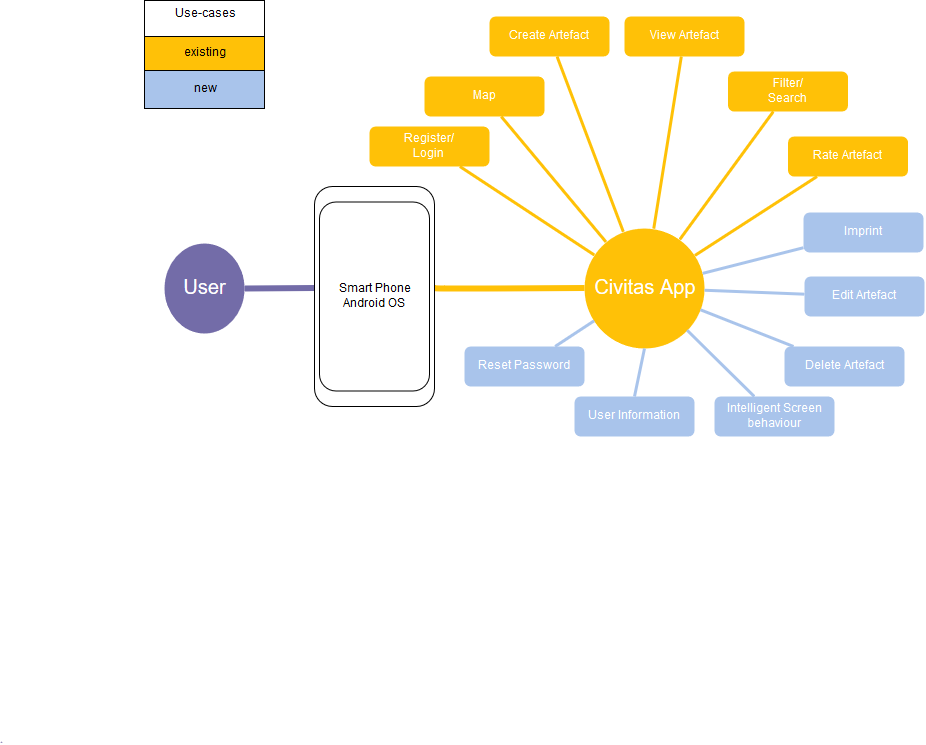

The diagram above was exported from draw.io. Its source (the exported page's mxGraphModel, read from the mxfile embedded in the PNG):
<mxGraphModel dx="1394" dy="771" grid="1" gridSize="10" guides="1" tooltips="1" connect="1" arrows="1" fold="1" page="1" pageScale="1" pageWidth="1169" pageHeight="827" background="#ffffff" math="0" shadow="0">
  <root>
    <mxCell id="0" />
    <mxCell id="1" parent="0" />
    <mxCell id="1351" value="Civitas App" style="ellipse;whiteSpace=wrap;html=1;shadow=0;fontFamily=Helvetica;fontSize=20;fontColor=#FFFFFF;align=center;strokeWidth=3;fillColor=#FFC107;strokeColor=none;gradientColor=none;" parent="1" vertex="1">
      <mxGeometry x="720" y="257.5" width="120" height="120" as="geometry" />
    </mxCell>
    <mxCell id="1357" value="&lt;div&gt;Register/&lt;/div&gt;&lt;div&gt;Login&lt;br&gt;&lt;/div&gt;" style="rounded=1;fillColor=#FFC107;strokeColor=none;strokeWidth=3;shadow=0;html=1;fontColor=#FFFFFF;" parent="1" vertex="1">
      <mxGeometry x="505" y="156" width="120" height="40" as="geometry" />
    </mxCell>
    <mxCell id="1360" style="endArrow=none;strokeWidth=6;strokeColor=#FFC107;html=1;exitX=0.992;exitY=0.459;exitDx=0;exitDy=0;exitPerimeter=0;" parent="1" source="Ss3GjNKNdX7JpsfNAaai-1542" target="1351" edge="1">
      <mxGeometry relative="1" as="geometry">
        <mxPoint x="679.2350127021664" y="220.8316888477775" as="sourcePoint" />
        <Array as="points">
          <mxPoint x="570" y="318" />
          <mxPoint x="630" y="318" />
        </Array>
      </mxGeometry>
    </mxCell>
    <mxCell id="1363" style="endArrow=none;strokeWidth=6;strokeColor=#736CA8;html=1;" parent="1" target="1516" edge="1">
      <mxGeometry relative="1" as="geometry">
        <mxPoint x="450" y="317.5" as="sourcePoint" />
      </mxGeometry>
    </mxCell>
    <mxCell id="1388" value="Map" style="rounded=1;fillColor=#FFC107;strokeColor=none;strokeWidth=3;shadow=0;html=1;fontColor=#FFFFFF;" parent="1" vertex="1">
      <mxGeometry x="560" y="106" width="120" height="40" as="geometry" />
    </mxCell>
    <mxCell id="1389" value="&lt;div&gt;Create Artefact&lt;/div&gt;" style="rounded=1;fillColor=#FFC107;strokeColor=none;strokeWidth=3;shadow=0;html=1;fontColor=#FFFFFF;" parent="1" vertex="1">
      <mxGeometry x="625" y="46" width="120" height="40" as="geometry" />
    </mxCell>
    <mxCell id="1390" value="View Artefact" style="rounded=1;fillColor=#FFC107;strokeColor=none;strokeWidth=3;shadow=0;html=1;fontColor=#FFFFFF;" parent="1" vertex="1">
      <mxGeometry x="760" y="46" width="120" height="40" as="geometry" />
    </mxCell>
    <mxCell id="1392" value="Rate Artefact" style="rounded=1;fillColor=#FFC107;strokeColor=none;strokeWidth=3;shadow=0;html=1;fontColor=#FFFFFF;" parent="1" vertex="1">
      <mxGeometry x="923.5" y="166" width="120" height="40" as="geometry" />
    </mxCell>
    <mxCell id="1393" value="&lt;div&gt;Filter/&lt;/div&gt;&lt;div&gt;Search&lt;br&gt;&lt;/div&gt;" style="rounded=1;fillColor=#FFC107;strokeColor=none;strokeWidth=3;shadow=0;html=1;fontColor=#FFFFFF;" parent="1" vertex="1">
      <mxGeometry x="863.5" y="101" width="120" height="40" as="geometry" />
    </mxCell>
    <mxCell id="1394" value="Imprint" style="rounded=1;fillColor=#A9C4EB;strokeColor=none;strokeWidth=3;shadow=0;html=1;fontColor=#FFFFFF;" parent="1" vertex="1">
      <mxGeometry x="939" y="242" width="120" height="40" as="geometry" />
    </mxCell>
    <mxCell id="1395" value="Edit Artefact" style="rounded=1;fillColor=#A9C4EB;strokeColor=none;strokeWidth=3;shadow=0;html=1;fontColor=#FFFFFF;" parent="1" vertex="1">
      <mxGeometry x="940" y="306" width="120" height="40" as="geometry" />
    </mxCell>
    <mxCell id="1396" value="Delete Artefact" style="rounded=1;fillColor=#A9C4EB;strokeColor=none;strokeWidth=3;shadow=0;html=1;fontColor=#FFFFFF;" parent="1" vertex="1">
      <mxGeometry x="920" y="376" width="120" height="40" as="geometry" />
    </mxCell>
    <mxCell id="1397" value="&lt;div&gt;Intelligent Screen&lt;/div&gt;&lt;div&gt;behaviour&lt;br&gt;&lt;/div&gt;" style="rounded=1;fillColor=#A9C4EB;strokeColor=none;strokeWidth=3;shadow=0;html=1;fontColor=#FFFFFF;" parent="1" vertex="1">
      <mxGeometry x="850" y="426" width="120" height="40" as="geometry" />
    </mxCell>
    <mxCell id="1398" value="Reset Password" style="rounded=1;fillColor=#A9C4EB;strokeColor=none;strokeWidth=3;shadow=0;html=1;fontColor=#FFFFFF;" parent="1" vertex="1">
      <mxGeometry x="600" y="376" width="120" height="40" as="geometry" />
    </mxCell>
    <mxCell id="1399" value="" style="edgeStyle=none;endArrow=none;strokeWidth=3;strokeColor=#FFC107;html=1;" parent="1" source="1351" target="1357" edge="1">
      <mxGeometry x="-106.5" y="-442.5" width="100" height="100" as="geometry">
        <mxPoint x="-106.5" y="-342.5" as="sourcePoint" />
        <mxPoint x="-6.5" y="-442.5" as="targetPoint" />
      </mxGeometry>
    </mxCell>
    <mxCell id="1400" value="" style="edgeStyle=none;endArrow=none;strokeWidth=3;strokeColor=#FFC107;html=1;" parent="1" source="1351" target="1388" edge="1">
      <mxGeometry x="-106.5" y="-442.5" width="100" height="100" as="geometry">
        <mxPoint x="-106.5" y="-342.5" as="sourcePoint" />
        <mxPoint x="-6.5" y="-442.5" as="targetPoint" />
      </mxGeometry>
    </mxCell>
    <mxCell id="1401" value="" style="edgeStyle=none;endArrow=none;strokeWidth=3;strokeColor=#FFC107;html=1;" parent="1" source="1351" target="1389" edge="1">
      <mxGeometry x="-106.5" y="-442.5" width="100" height="100" as="geometry">
        <mxPoint x="-106.5" y="-342.5" as="sourcePoint" />
        <mxPoint x="-6.5" y="-442.5" as="targetPoint" />
      </mxGeometry>
    </mxCell>
    <mxCell id="1402" value="" style="edgeStyle=none;endArrow=none;strokeWidth=3;strokeColor=#FFC107;html=1;" parent="1" source="1351" target="1390" edge="1">
      <mxGeometry x="-106.5" y="-442.5" width="100" height="100" as="geometry">
        <mxPoint x="-106.5" y="-342.5" as="sourcePoint" />
        <mxPoint x="-6.5" y="-442.5" as="targetPoint" />
      </mxGeometry>
    </mxCell>
    <mxCell id="1404" value="" style="edgeStyle=none;endArrow=none;strokeWidth=3;strokeColor=#FFC107;html=1;" parent="1" source="1351" target="1392" edge="1">
      <mxGeometry x="-106.5" y="-442.5" width="100" height="100" as="geometry">
        <mxPoint x="-106.5" y="-342.5" as="sourcePoint" />
        <mxPoint x="-6.5" y="-442.5" as="targetPoint" />
      </mxGeometry>
    </mxCell>
    <mxCell id="1405" value="" style="edgeStyle=none;endArrow=none;strokeWidth=3;strokeColor=#FFC107;html=1;" parent="1" source="1351" target="1393" edge="1">
      <mxGeometry x="-106.5" y="-442.5" width="100" height="100" as="geometry">
        <mxPoint x="-106.5" y="-342.5" as="sourcePoint" />
        <mxPoint x="-6.5" y="-442.5" as="targetPoint" />
      </mxGeometry>
    </mxCell>
    <mxCell id="1406" value="" style="edgeStyle=none;endArrow=none;strokeWidth=3;strokeColor=#A9C4EB;html=1;" parent="1" source="1351" target="1394" edge="1">
      <mxGeometry x="-106.5" y="-442.5" width="100" height="100" as="geometry">
        <mxPoint x="-106.5" y="-342.5" as="sourcePoint" />
        <mxPoint x="-6.5" y="-442.5" as="targetPoint" />
      </mxGeometry>
    </mxCell>
    <mxCell id="1407" value="" style="edgeStyle=none;endArrow=none;strokeWidth=3;strokeColor=#A9C4EB;html=1;" parent="1" source="1351" target="1395" edge="1">
      <mxGeometry x="-106.5" y="-442.5" width="100" height="100" as="geometry">
        <mxPoint x="-106.5" y="-342.5" as="sourcePoint" />
        <mxPoint x="-6.5" y="-442.5" as="targetPoint" />
      </mxGeometry>
    </mxCell>
    <mxCell id="1408" value="" style="edgeStyle=none;endArrow=none;strokeWidth=3;strokeColor=#A9C4EB;html=1;" parent="1" source="1351" target="1396" edge="1">
      <mxGeometry x="-106.5" y="-442.5" width="100" height="100" as="geometry">
        <mxPoint x="-106.5" y="-342.5" as="sourcePoint" />
        <mxPoint x="-6.5" y="-442.5" as="targetPoint" />
      </mxGeometry>
    </mxCell>
    <mxCell id="1409" value="" style="edgeStyle=none;endArrow=none;strokeWidth=3;strokeColor=#A9C4EB;html=1;" parent="1" source="1351" target="1397" edge="1">
      <mxGeometry x="-106.5" y="-442.5" width="100" height="100" as="geometry">
        <mxPoint x="-106.5" y="-342.5" as="sourcePoint" />
        <mxPoint x="-6.5" y="-442.5" as="targetPoint" />
      </mxGeometry>
    </mxCell>
    <mxCell id="1410" value="" style="edgeStyle=none;endArrow=none;strokeWidth=3;strokeColor=#A9C4EB;html=1;" parent="1" source="1351" target="1398" edge="1">
      <mxGeometry x="-106.5" y="-442.5" width="100" height="100" as="geometry">
        <mxPoint x="-106.5" y="-342.5" as="sourcePoint" />
        <mxPoint x="-6.5" y="-442.5" as="targetPoint" />
      </mxGeometry>
    </mxCell>
    <mxCell id="1516" value="User" style="ellipse;whiteSpace=wrap;html=1;shadow=0;fontFamily=Helvetica;fontSize=20;fontColor=#FFFFFF;align=center;strokeWidth=3;fillColor=#736ca8;strokeColor=none;" parent="1" vertex="1">
      <mxGeometry x="300" y="273" width="80" height="90" as="geometry" />
    </mxCell>
    <mxCell id="1542" style="edgeStyle=none;rounded=0;html=1;exitX=0.5;exitY=1;endArrow=none;endFill=0;jettySize=auto;orthogonalLoop=1;strokeColor=#736CA8;strokeWidth=2;fillColor=#64bbe2;fontSize=20;fontColor=#23445D;" parent="1" edge="1">
      <mxGeometry relative="1" as="geometry">
        <mxPoint x="137" y="772" as="sourcePoint" />
        <mxPoint x="137" y="771.5" as="targetPoint" />
      </mxGeometry>
    </mxCell>
    <mxCell id="Ss3GjNKNdX7JpsfNAaai-1542" value="" style="rounded=1;whiteSpace=wrap;html=1;" vertex="1" parent="1">
      <mxGeometry x="450" y="216" width="120" height="220" as="geometry" />
    </mxCell>
    <mxCell id="Ss3GjNKNdX7JpsfNAaai-1543" value="&lt;div&gt;Smart Phone&lt;/div&gt;&lt;div&gt;Android OS&lt;br&gt;&lt;/div&gt;" style="rounded=1;whiteSpace=wrap;html=1;" vertex="1" parent="1">
      <mxGeometry x="455" y="231.5" width="110" height="189" as="geometry" />
    </mxCell>
    <mxCell id="Ss3GjNKNdX7JpsfNAaai-1546" value="User Information" style="rounded=1;fillColor=#A9C4EB;strokeColor=none;strokeWidth=3;shadow=0;html=1;fontColor=#FFFFFF;" vertex="1" parent="1">
      <mxGeometry x="710" y="426" width="120" height="40" as="geometry" />
    </mxCell>
    <mxCell id="Ss3GjNKNdX7JpsfNAaai-1549" value="" style="edgeStyle=none;endArrow=none;strokeWidth=3;strokeColor=#A9C4EB;html=1;exitX=0.5;exitY=1;exitDx=0;exitDy=0;entryX=0.5;entryY=0;entryDx=0;entryDy=0;" edge="1" parent="1" source="1351" target="Ss3GjNKNdX7JpsfNAaai-1546">
      <mxGeometry x="-184" y="-419.5" width="100" height="100" as="geometry">
        <mxPoint x="745.1214677064286" y="382.73044506691986" as="sourcePoint" />
        <mxPoint x="812.2665369649803" y="449" as="targetPoint" />
      </mxGeometry>
    </mxCell>
    <mxCell id="Ss3GjNKNdX7JpsfNAaai-1554" value="&lt;div&gt;Use-cases&lt;/div&gt;&lt;div&gt;&lt;br&gt;&lt;/div&gt;&lt;div&gt;&lt;br&gt;&lt;/div&gt;&lt;div&gt;&lt;br&gt;&lt;/div&gt;&lt;div&gt;&lt;br&gt;&lt;/div&gt;&lt;div&gt;&lt;br&gt;&lt;/div&gt;" style="rounded=0;whiteSpace=wrap;html=1;fillColor=#FFFFFF;" vertex="1" parent="1">
      <mxGeometry x="280" y="30" width="120" height="100" as="geometry" />
    </mxCell>
    <mxCell id="Ss3GjNKNdX7JpsfNAaai-1556" value="existing" style="rounded=0;whiteSpace=wrap;html=1;fillColor=#FFC107;" vertex="1" parent="1">
      <mxGeometry x="280" y="66" width="120" height="34" as="geometry" />
    </mxCell>
    <mxCell id="Ss3GjNKNdX7JpsfNAaai-1557" value="new" style="rounded=0;whiteSpace=wrap;html=1;fillColor=#A9C4EB;" vertex="1" parent="1">
      <mxGeometry x="280" y="100" width="120" height="38" as="geometry" />
    </mxCell>
  </root>
</mxGraphModel>